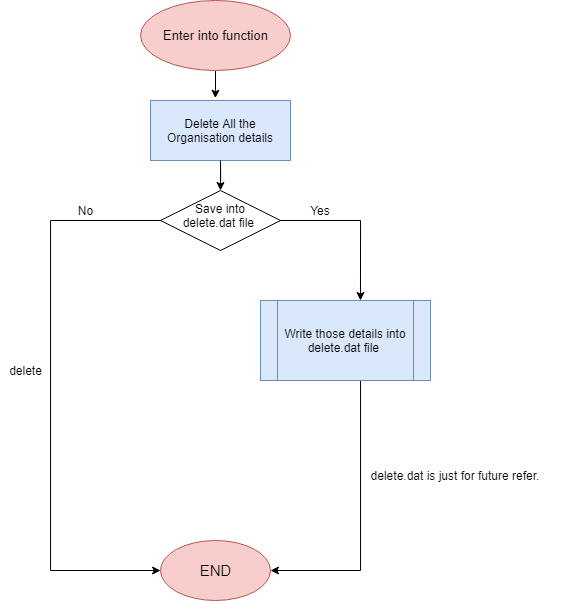

The diagram above was exported from draw.io. Its source (the exported page's mxGraphModel, read from the mxfile embedded in the PNG):
<mxGraphModel dx="1221" dy="644" grid="1" gridSize="10" guides="1" tooltips="1" connect="1" arrows="1" fold="1" page="1" pageScale="1" pageWidth="850" pageHeight="1100" math="0" shadow="0">
  <root>
    <mxCell id="0" />
    <mxCell id="1" parent="0" />
    <mxCell id="_Advt-H9eHvIWQJ2-BKG-14" value="" style="ellipse;whiteSpace=wrap;html=1;fillColor=#f8cecc;strokeColor=#b85450;" vertex="1" parent="1">
      <mxGeometry x="370" y="560" width="110" height="60" as="geometry" />
    </mxCell>
    <mxCell id="_Advt-H9eHvIWQJ2-BKG-15" style="edgeStyle=orthogonalEdgeStyle;rounded=0;orthogonalLoop=1;jettySize=auto;html=1;" edge="1" parent="1" source="_Advt-H9eHvIWQJ2-BKG-11">
      <mxGeometry relative="1" as="geometry">
        <mxPoint x="370" y="590" as="targetPoint" />
        <Array as="points">
          <mxPoint x="260" y="240" />
          <mxPoint x="260" y="590" />
          <mxPoint x="370" y="590" />
        </Array>
      </mxGeometry>
    </mxCell>
    <mxCell id="_Advt-H9eHvIWQJ2-BKG-16" style="edgeStyle=orthogonalEdgeStyle;rounded=0;orthogonalLoop=1;jettySize=auto;html=1;entryX=0.588;entryY=0;entryDx=0;entryDy=0;entryPerimeter=0;" edge="1" parent="1" source="_Advt-H9eHvIWQJ2-BKG-11" target="_Advt-H9eHvIWQJ2-BKG-7">
      <mxGeometry relative="1" as="geometry">
        <Array as="points">
          <mxPoint x="570" y="240" />
        </Array>
      </mxGeometry>
    </mxCell>
    <mxCell id="_Advt-H9eHvIWQJ2-BKG-11" value="" style="rhombus;whiteSpace=wrap;html=1;" vertex="1" parent="1">
      <mxGeometry x="370" y="210" width="120" height="60" as="geometry" />
    </mxCell>
    <mxCell id="_Advt-H9eHvIWQJ2-BKG-13" value="" style="whiteSpace=wrap;html=1;fillColor=#dae8fc;strokeColor=#6c8ebf;" vertex="1" parent="1">
      <mxGeometry x="360" y="120" width="140" height="60" as="geometry" />
    </mxCell>
    <mxCell id="_Advt-H9eHvIWQJ2-BKG-19" value="" style="edgeStyle=orthogonalEdgeStyle;rounded=0;orthogonalLoop=1;jettySize=auto;html=1;entryX=0.457;entryY=-0.039;entryDx=0;entryDy=0;entryPerimeter=0;" edge="1" parent="1" source="_Advt-H9eHvIWQJ2-BKG-12" target="_Advt-H9eHvIWQJ2-BKG-2">
      <mxGeometry relative="1" as="geometry" />
    </mxCell>
    <mxCell id="_Advt-H9eHvIWQJ2-BKG-12" value="" style="ellipse;whiteSpace=wrap;html=1;fillColor=#f8cecc;strokeColor=#b85450;" vertex="1" parent="1">
      <mxGeometry x="350" y="20" width="150" height="70" as="geometry" />
    </mxCell>
    <mxCell id="_Advt-H9eHvIWQJ2-BKG-17" style="edgeStyle=orthogonalEdgeStyle;rounded=0;orthogonalLoop=1;jettySize=auto;html=1;entryX=1;entryY=0.5;entryDx=0;entryDy=0;" edge="1" parent="1" source="_Advt-H9eHvIWQJ2-BKG-7" target="_Advt-H9eHvIWQJ2-BKG-14">
      <mxGeometry relative="1" as="geometry">
        <Array as="points">
          <mxPoint x="570" y="590" />
        </Array>
      </mxGeometry>
    </mxCell>
    <mxCell id="_Advt-H9eHvIWQJ2-BKG-7" value="" style="shape=process;whiteSpace=wrap;html=1;backgroundOutline=1;fillColor=#dae8fc;strokeColor=#6c8ebf;" vertex="1" parent="1">
      <mxGeometry x="470" y="320" width="170" height="80" as="geometry" />
    </mxCell>
    <mxCell id="_Advt-H9eHvIWQJ2-BKG-1" value="&lt;font style=&quot;font-size: 13px&quot;&gt;Enter into function&lt;/font&gt;" style="text;html=1;align=center;verticalAlign=middle;resizable=0;points=[];autosize=1;strokeColor=none;" vertex="1" parent="1">
      <mxGeometry x="365" y="45" width="120" height="20" as="geometry" />
    </mxCell>
    <mxCell id="_Advt-H9eHvIWQJ2-BKG-21" style="edgeStyle=orthogonalEdgeStyle;rounded=0;orthogonalLoop=1;jettySize=auto;html=1;entryX=0.5;entryY=0;entryDx=0;entryDy=0;" edge="1" parent="1" source="_Advt-H9eHvIWQJ2-BKG-2" target="_Advt-H9eHvIWQJ2-BKG-11">
      <mxGeometry relative="1" as="geometry" />
    </mxCell>
    <mxCell id="_Advt-H9eHvIWQJ2-BKG-2" value="Delete All the Organisation details" style="text;html=1;strokeColor=none;fillColor=none;align=center;verticalAlign=middle;whiteSpace=wrap;rounded=0;" vertex="1" parent="1">
      <mxGeometry x="370" y="120" width="120" height="60" as="geometry" />
    </mxCell>
    <mxCell id="_Advt-H9eHvIWQJ2-BKG-4" value="Write those details into delete.dat file&amp;nbsp;" style="text;html=1;strokeColor=none;fillColor=none;align=center;verticalAlign=middle;whiteSpace=wrap;rounded=0;" vertex="1" parent="1">
      <mxGeometry x="480" y="330" width="150" height="60" as="geometry" />
    </mxCell>
    <mxCell id="_Advt-H9eHvIWQJ2-BKG-6" value="delete.dat is just for future refer." style="text;html=1;strokeColor=none;fillColor=none;align=center;verticalAlign=middle;whiteSpace=wrap;rounded=0;" vertex="1" parent="1">
      <mxGeometry x="550" y="480" width="230" height="30" as="geometry" />
    </mxCell>
    <mxCell id="_Advt-H9eHvIWQJ2-BKG-8" value="Save into delete.dat file&amp;nbsp;" style="text;html=1;strokeColor=none;fillColor=none;align=center;verticalAlign=middle;whiteSpace=wrap;rounded=0;" vertex="1" parent="1">
      <mxGeometry x="390" y="210" width="80" height="50" as="geometry" />
    </mxCell>
    <mxCell id="_Advt-H9eHvIWQJ2-BKG-9" value="&lt;font style=&quot;font-size: 15px&quot;&gt;END&lt;/font&gt;" style="text;html=1;align=center;verticalAlign=middle;resizable=0;points=[];autosize=1;strokeColor=none;" vertex="1" parent="1">
      <mxGeometry x="400" y="580" width="50" height="20" as="geometry" />
    </mxCell>
    <mxCell id="_Advt-H9eHvIWQJ2-BKG-22" value="No" style="text;html=1;align=center;verticalAlign=middle;resizable=0;points=[];autosize=1;strokeColor=none;" vertex="1" parent="1">
      <mxGeometry x="280" y="220" width="30" height="20" as="geometry" />
    </mxCell>
    <mxCell id="_Advt-H9eHvIWQJ2-BKG-23" value="Yes" style="text;html=1;strokeColor=none;fillColor=none;align=center;verticalAlign=middle;whiteSpace=wrap;rounded=0;" vertex="1" parent="1">
      <mxGeometry x="510" y="220" width="40" height="20" as="geometry" />
    </mxCell>
    <mxCell id="_Advt-H9eHvIWQJ2-BKG-24" value="delete" style="text;html=1;align=center;verticalAlign=middle;resizable=0;points=[];autosize=1;strokeColor=none;" vertex="1" parent="1">
      <mxGeometry x="210" y="380" width="50" height="20" as="geometry" />
    </mxCell>
  </root>
</mxGraphModel>